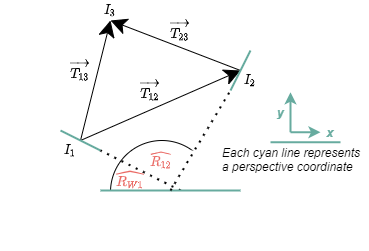

The diagram above was exported from draw.io. Its source (the exported page's mxGraphModel, read from the mxfile embedded in the PNG):
<mxGraphModel dx="1038" dy="547" grid="1" gridSize="10" guides="1" tooltips="1" connect="1" arrows="1" fold="1" page="1" pageScale="1" pageWidth="1169" pageHeight="827" math="1" shadow="0">
  <root>
    <mxCell id="0" />
    <mxCell id="1" parent="0" />
    <mxCell id="Z-l5pDhfNGncC0U-atvu-22" value="" style="ellipse;whiteSpace=wrap;html=1;aspect=fixed;hachureGap=4;pointerEvents=0;fontColor=#67AB9F;" vertex="1" parent="1">
      <mxGeometry x="410" y="250" width="102.75" height="102.75" as="geometry" />
    </mxCell>
    <mxCell id="Z-l5pDhfNGncC0U-atvu-1" value="" style="endArrow=classic;html=1;startSize=14;endSize=14;sourcePerimeterSpacing=8;targetPerimeterSpacing=8;" edge="1" parent="1">
      <mxGeometry width="50" height="50" relative="1" as="geometry">
        <mxPoint x="380" y="250" as="sourcePoint" />
        <mxPoint x="540" y="180" as="targetPoint" />
      </mxGeometry>
    </mxCell>
    <mxCell id="Z-l5pDhfNGncC0U-atvu-2" value="" style="endArrow=classic;html=1;startSize=14;endSize=14;sourcePerimeterSpacing=8;targetPerimeterSpacing=8;" edge="1" parent="1">
      <mxGeometry width="50" height="50" relative="1" as="geometry">
        <mxPoint x="380" y="250" as="sourcePoint" />
        <mxPoint x="410" y="130" as="targetPoint" />
      </mxGeometry>
    </mxCell>
    <mxCell id="Z-l5pDhfNGncC0U-atvu-3" value="" style="endArrow=classic;html=1;startSize=14;endSize=14;sourcePerimeterSpacing=8;targetPerimeterSpacing=8;" edge="1" parent="1">
      <mxGeometry width="50" height="50" relative="1" as="geometry">
        <mxPoint x="540" y="180" as="sourcePoint" />
        <mxPoint x="410" y="130" as="targetPoint" />
      </mxGeometry>
    </mxCell>
    <mxCell id="Z-l5pDhfNGncC0U-atvu-4" value="$$I_1$$" style="text;html=1;strokeColor=none;fillColor=none;align=center;verticalAlign=middle;whiteSpace=wrap;rounded=0;hachureGap=4;pointerEvents=0;fontStyle=1" vertex="1" parent="1">
      <mxGeometry x="350" y="250" width="40" height="20" as="geometry" />
    </mxCell>
    <mxCell id="Z-l5pDhfNGncC0U-atvu-6" value="$$I_2$$" style="text;html=1;strokeColor=none;fillColor=none;align=center;verticalAlign=middle;whiteSpace=wrap;rounded=0;hachureGap=4;pointerEvents=0;fontStyle=1" vertex="1" parent="1">
      <mxGeometry x="530" y="180" width="40" height="20" as="geometry" />
    </mxCell>
    <mxCell id="Z-l5pDhfNGncC0U-atvu-7" value="$$I_3$$" style="text;html=1;strokeColor=none;fillColor=none;align=center;verticalAlign=middle;whiteSpace=wrap;rounded=0;hachureGap=4;pointerEvents=0;fontStyle=1" vertex="1" parent="1">
      <mxGeometry x="390" y="110" width="40" height="20" as="geometry" />
    </mxCell>
    <mxCell id="Z-l5pDhfNGncC0U-atvu-8" value="$$\overrightarrow{T_{13}}$$" style="text;html=1;strokeColor=none;fillColor=none;align=center;verticalAlign=middle;whiteSpace=wrap;rounded=0;hachureGap=4;pointerEvents=0;fontStyle=1" vertex="1" parent="1">
      <mxGeometry x="360" y="170" width="40" height="20" as="geometry" />
    </mxCell>
    <mxCell id="Z-l5pDhfNGncC0U-atvu-9" value="$$\overrightarrow{&lt;br&gt;T_{12}}$$" style="text;html=1;strokeColor=none;fillColor=none;align=center;verticalAlign=middle;whiteSpace=wrap;rounded=0;hachureGap=4;pointerEvents=0;fontStyle=1" vertex="1" parent="1">
      <mxGeometry x="430" y="190" width="40" height="20" as="geometry" />
    </mxCell>
    <mxCell id="Z-l5pDhfNGncC0U-atvu-10" value="$$\overrightarrow{&lt;br&gt;T_{23}}$$" style="text;html=1;strokeColor=none;fillColor=none;align=center;verticalAlign=middle;whiteSpace=wrap;rounded=0;hachureGap=4;pointerEvents=0;fontStyle=1" vertex="1" parent="1">
      <mxGeometry x="460" y="130" width="40" height="20" as="geometry" />
    </mxCell>
    <mxCell id="Z-l5pDhfNGncC0U-atvu-11" value="" style="endArrow=none;html=1;startSize=14;endSize=14;sourcePerimeterSpacing=8;targetPerimeterSpacing=8;strokeWidth=2;strokeColor=#67AB9F;" edge="1" parent="1">
      <mxGeometry width="50" height="50" relative="1" as="geometry">
        <mxPoint x="400" y="260" as="sourcePoint" />
        <mxPoint x="360" y="240" as="targetPoint" />
      </mxGeometry>
    </mxCell>
    <mxCell id="Z-l5pDhfNGncC0U-atvu-12" value="" style="endArrow=none;html=1;startSize=14;endSize=14;sourcePerimeterSpacing=8;targetPerimeterSpacing=8;strokeWidth=2;strokeColor=#67AB9F;" edge="1" parent="1">
      <mxGeometry width="50" height="50" relative="1" as="geometry">
        <mxPoint x="530" y="200" as="sourcePoint" />
        <mxPoint x="550" y="160" as="targetPoint" />
      </mxGeometry>
    </mxCell>
    <mxCell id="Z-l5pDhfNGncC0U-atvu-14" value="" style="endArrow=none;dashed=1;html=1;dashPattern=1 3;strokeWidth=2;startSize=14;endSize=14;sourcePerimeterSpacing=8;targetPerimeterSpacing=8;" edge="1" parent="1">
      <mxGeometry width="50" height="50" relative="1" as="geometry">
        <mxPoint x="480" y="300" as="sourcePoint" />
        <mxPoint x="400" y="260" as="targetPoint" />
      </mxGeometry>
    </mxCell>
    <mxCell id="Z-l5pDhfNGncC0U-atvu-16" value="" style="endArrow=none;html=1;startSize=14;endSize=14;sourcePerimeterSpacing=8;targetPerimeterSpacing=8;strokeColor=#67AB9F;strokeWidth=2;" edge="1" parent="1">
      <mxGeometry width="50" height="50" relative="1" as="geometry">
        <mxPoint x="570" y="251.75" as="sourcePoint" />
        <mxPoint x="640" y="251.75" as="targetPoint" />
      </mxGeometry>
    </mxCell>
    <mxCell id="Z-l5pDhfNGncC0U-atvu-17" value="" style="endArrow=classic;html=1;sourcePerimeterSpacing=8;targetPerimeterSpacing=8;strokeColor=#67AB9F;strokeWidth=2;" edge="1" parent="1">
      <mxGeometry width="50" height="50" relative="1" as="geometry">
        <mxPoint x="590" y="241.75" as="sourcePoint" />
        <mxPoint x="590" y="201.75" as="targetPoint" />
      </mxGeometry>
    </mxCell>
    <mxCell id="Z-l5pDhfNGncC0U-atvu-18" value="" style="endArrow=classic;html=1;sourcePerimeterSpacing=8;targetPerimeterSpacing=8;strokeColor=#67AB9F;strokeWidth=2;" edge="1" parent="1">
      <mxGeometry width="50" height="50" relative="1" as="geometry">
        <mxPoint x="590" y="241.75" as="sourcePoint" />
        <mxPoint x="620" y="241.75" as="targetPoint" />
      </mxGeometry>
    </mxCell>
    <mxCell id="Z-l5pDhfNGncC0U-atvu-19" value="y" style="text;html=1;strokeColor=none;fillColor=none;align=center;verticalAlign=middle;whiteSpace=wrap;rounded=0;hachureGap=4;pointerEvents=0;fontStyle=3;fontColor=#67AB9F;" vertex="1" parent="1">
      <mxGeometry x="560" y="211.75" width="40" height="20" as="geometry" />
    </mxCell>
    <mxCell id="Z-l5pDhfNGncC0U-atvu-20" value="x" style="text;html=1;strokeColor=none;fillColor=none;align=center;verticalAlign=middle;whiteSpace=wrap;rounded=0;hachureGap=4;pointerEvents=0;fontStyle=3;fontColor=#67AB9F;" vertex="1" parent="1">
      <mxGeometry x="610" y="231.75" width="40" height="20" as="geometry" />
    </mxCell>
    <mxCell id="Z-l5pDhfNGncC0U-atvu-24" value="" style="rounded=0;whiteSpace=wrap;html=1;hachureGap=4;pointerEvents=0;fontColor=#67AB9F;strokeColor=none;" vertex="1" parent="1">
      <mxGeometry x="390" y="300" width="160" height="60" as="geometry" />
    </mxCell>
    <mxCell id="Z-l5pDhfNGncC0U-atvu-25" value="" style="rounded=0;whiteSpace=wrap;html=1;hachureGap=4;pointerEvents=0;fontColor=#67AB9F;strokeColor=none;" vertex="1" parent="1">
      <mxGeometry x="490" y="260" width="70" height="40" as="geometry" />
    </mxCell>
    <mxCell id="Z-l5pDhfNGncC0U-atvu-15" value="" style="endArrow=none;html=1;startSize=14;endSize=14;sourcePerimeterSpacing=8;targetPerimeterSpacing=8;strokeColor=#67AB9F;strokeWidth=2;" edge="1" parent="1">
      <mxGeometry width="50" height="50" relative="1" as="geometry">
        <mxPoint x="400" y="300" as="sourcePoint" />
        <mxPoint x="540" y="300" as="targetPoint" />
      </mxGeometry>
    </mxCell>
    <mxCell id="Z-l5pDhfNGncC0U-atvu-13" value="" style="endArrow=none;dashed=1;html=1;dashPattern=1 3;strokeWidth=2;startSize=14;endSize=14;sourcePerimeterSpacing=8;targetPerimeterSpacing=8;" edge="1" parent="1">
      <mxGeometry width="50" height="50" relative="1" as="geometry">
        <mxPoint x="470" y="300" as="sourcePoint" />
        <mxPoint x="530" y="200" as="targetPoint" />
      </mxGeometry>
    </mxCell>
    <mxCell id="Z-l5pDhfNGncC0U-atvu-26" value="$$\widehat{R_{12}}$$" style="text;html=1;strokeColor=none;fillColor=none;align=center;verticalAlign=middle;whiteSpace=wrap;rounded=0;hachureGap=4;pointerEvents=0;fontColor=#EA6B66;fontStyle=1;labelBackgroundColor=none;" vertex="1" parent="1">
      <mxGeometry x="441.38" y="258.63" width="40" height="20" as="geometry" />
    </mxCell>
    <mxCell id="Z-l5pDhfNGncC0U-atvu-27" value="$$\widehat{R_{W1}}$$" style="text;html=1;strokeColor=none;fillColor=none;align=center;verticalAlign=middle;whiteSpace=wrap;rounded=0;hachureGap=4;pointerEvents=0;fontColor=#EA6B66;fontStyle=1;labelBackgroundColor=none;" vertex="1" parent="1">
      <mxGeometry x="410" y="278.63" width="40" height="20" as="geometry" />
    </mxCell>
    <mxCell id="Z-l5pDhfNGncC0U-atvu-21" value="Each cyan line represents a perspective coordinate" style="text;html=1;strokeColor=none;fillColor=none;align=left;verticalAlign=middle;whiteSpace=wrap;rounded=0;hachureGap=4;pointerEvents=0;fontStyle=2" vertex="1" parent="1">
      <mxGeometry x="520" y="258.63" width="147.25" height="20" as="geometry" />
    </mxCell>
  </root>
</mxGraphModel>